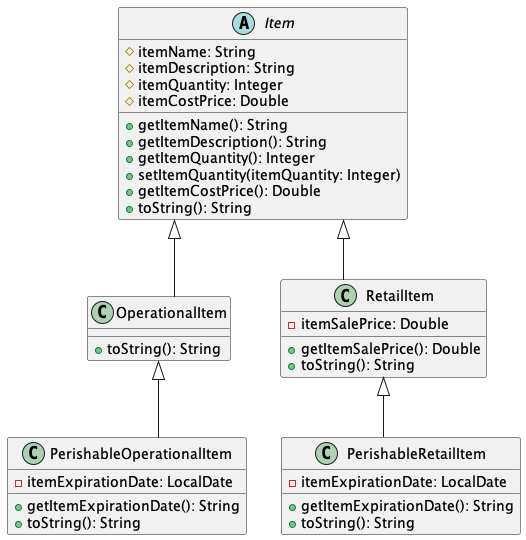

The diagram above was rendered by PlantUML. Its source (embedded in the PNG):
@startuml

skinparam linetype ortho

abstract class Item {
    # itemName: String
    # itemDescription: String
    # itemQuantity: Integer
    # itemCostPrice: Double

    + getItemName(): String
    + getItemDescription(): String
    + getItemQuantity(): Integer
    + setItemQuantity(itemQuantity: Integer)
    + getItemCostPrice(): Double
    + toString(): String
}

class OperationalItem {
    + toString(): String
}

class RetailItem {
    - itemSalePrice: Double

    + getItemSalePrice(): Double
    + toString(): String
}

class PerishableOperationalItem{
    - itemExpirationDate: LocalDate

    + getItemExpirationDate(): String
    + toString(): String
}

class PerishableRetailItem {
    - itemExpirationDate: LocalDate

    + getItemExpirationDate(): String
    + toString(): String
}

Item <|-- OperationalItem
Item <|-- RetailItem

OperationalItem <|-- PerishableOperationalItem
RetailItem <|-- PerishableRetailItem

@enduml